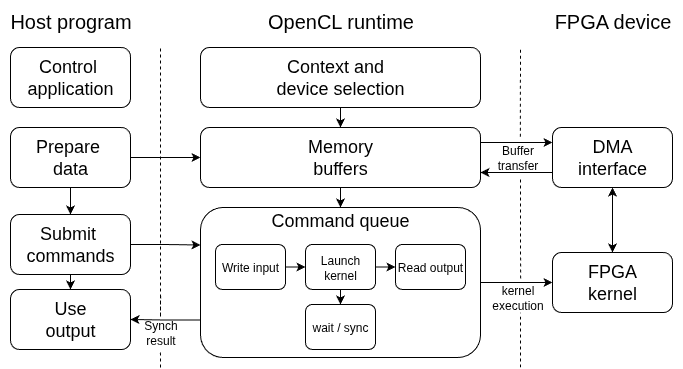

The diagram above was exported from draw.io. Its source (the exported page's mxGraphModel, read from the mxfile embedded in the PNG):
<mxGraphModel dx="983" dy="581" grid="1" gridSize="10" guides="1" tooltips="1" connect="1" arrows="1" fold="1" page="1" pageScale="1" pageWidth="850" pageHeight="1100" math="0" shadow="0">
  <root>
    <mxCell id="0" />
    <mxCell id="1" parent="0" />
    <mxCell id="VEfKzr2d7Zl6khsR3-yo-2" value="" style="endArrow=none;dashed=1;html=1;rounded=0;exitX=0.547;exitY=-0.02;exitDx=0;exitDy=0;exitPerimeter=0;" edge="1" parent="1" source="VEfKzr2d7Zl6khsR3-yo-35">
      <mxGeometry width="50" height="50" relative="1" as="geometry">
        <mxPoint x="520" y="170" as="sourcePoint" />
        <mxPoint x="520" y="120" as="targetPoint" />
      </mxGeometry>
    </mxCell>
    <mxCell id="VEfKzr2d7Zl6khsR3-yo-4" value="&lt;font style=&quot;font-size: 18px;&quot;&gt;Control&amp;nbsp;&lt;br&gt;application&lt;/font&gt;" style="rounded=1;whiteSpace=wrap;html=1;" vertex="1" parent="1">
      <mxGeometry x="10" y="120" width="120" height="60" as="geometry" />
    </mxCell>
    <mxCell id="VEfKzr2d7Zl6khsR3-yo-11" style="edgeStyle=orthogonalEdgeStyle;rounded=0;orthogonalLoop=1;jettySize=auto;html=1;entryX=0;entryY=0.5;entryDx=0;entryDy=0;" edge="1" parent="1" source="VEfKzr2d7Zl6khsR3-yo-5" target="VEfKzr2d7Zl6khsR3-yo-9">
      <mxGeometry relative="1" as="geometry" />
    </mxCell>
    <mxCell id="VEfKzr2d7Zl6khsR3-yo-14" style="edgeStyle=orthogonalEdgeStyle;rounded=0;orthogonalLoop=1;jettySize=auto;html=1;exitX=0.5;exitY=1;exitDx=0;exitDy=0;entryX=0.5;entryY=0;entryDx=0;entryDy=0;" edge="1" parent="1" source="VEfKzr2d7Zl6khsR3-yo-5" target="VEfKzr2d7Zl6khsR3-yo-6">
      <mxGeometry relative="1" as="geometry" />
    </mxCell>
    <mxCell id="VEfKzr2d7Zl6khsR3-yo-5" value="&lt;span style=&quot;font-size: 18px;&quot;&gt;Prepare&amp;nbsp;&lt;/span&gt;&lt;br style=&quot;font-size: 18px;&quot;&gt;&lt;span style=&quot;font-size: 18px;&quot;&gt;data&lt;/span&gt;" style="rounded=1;whiteSpace=wrap;html=1;" vertex="1" parent="1">
      <mxGeometry x="10" y="200" width="120" height="60" as="geometry" />
    </mxCell>
    <mxCell id="VEfKzr2d7Zl6khsR3-yo-16" style="edgeStyle=orthogonalEdgeStyle;rounded=0;orthogonalLoop=1;jettySize=auto;html=1;exitX=0.5;exitY=1;exitDx=0;exitDy=0;entryX=0.5;entryY=0;entryDx=0;entryDy=0;" edge="1" parent="1" source="VEfKzr2d7Zl6khsR3-yo-6" target="VEfKzr2d7Zl6khsR3-yo-7">
      <mxGeometry relative="1" as="geometry" />
    </mxCell>
    <mxCell id="VEfKzr2d7Zl6khsR3-yo-17" style="edgeStyle=orthogonalEdgeStyle;rounded=0;orthogonalLoop=1;jettySize=auto;html=1;exitX=1;exitY=0.5;exitDx=0;exitDy=0;entryX=0;entryY=0.25;entryDx=0;entryDy=0;" edge="1" parent="1" source="VEfKzr2d7Zl6khsR3-yo-6" target="VEfKzr2d7Zl6khsR3-yo-10">
      <mxGeometry relative="1" as="geometry" />
    </mxCell>
    <mxCell id="VEfKzr2d7Zl6khsR3-yo-6" value="&lt;span style=&quot;font-size: 18px;&quot;&gt;Submit&amp;nbsp;&lt;/span&gt;&lt;br style=&quot;font-size: 18px;&quot;&gt;&lt;span style=&quot;font-size: 18px;&quot;&gt;commands&lt;/span&gt;" style="rounded=1;whiteSpace=wrap;html=1;" vertex="1" parent="1">
      <mxGeometry x="10" y="287" width="120" height="60" as="geometry" />
    </mxCell>
    <mxCell id="VEfKzr2d7Zl6khsR3-yo-7" value="&lt;span style=&quot;font-size: 18px;&quot;&gt;Use&lt;br&gt;output&lt;/span&gt;" style="rounded=1;whiteSpace=wrap;html=1;" vertex="1" parent="1">
      <mxGeometry x="10" y="362" width="120" height="60" as="geometry" />
    </mxCell>
    <mxCell id="VEfKzr2d7Zl6khsR3-yo-12" style="edgeStyle=orthogonalEdgeStyle;rounded=0;orthogonalLoop=1;jettySize=auto;html=1;exitX=0.5;exitY=1;exitDx=0;exitDy=0;entryX=0.5;entryY=0;entryDx=0;entryDy=0;" edge="1" parent="1" source="VEfKzr2d7Zl6khsR3-yo-8" target="VEfKzr2d7Zl6khsR3-yo-9">
      <mxGeometry relative="1" as="geometry" />
    </mxCell>
    <mxCell id="VEfKzr2d7Zl6khsR3-yo-8" value="&lt;font style=&quot;font-size: 18px;&quot;&gt;Context and&amp;nbsp;&amp;nbsp;&lt;br&gt;device selection&lt;/font&gt;" style="rounded=1;whiteSpace=wrap;html=1;" vertex="1" parent="1">
      <mxGeometry x="200" y="120" width="280" height="60" as="geometry" />
    </mxCell>
    <mxCell id="VEfKzr2d7Zl6khsR3-yo-13" style="edgeStyle=orthogonalEdgeStyle;rounded=0;orthogonalLoop=1;jettySize=auto;html=1;exitX=0.5;exitY=1;exitDx=0;exitDy=0;entryX=0.5;entryY=0;entryDx=0;entryDy=0;" edge="1" parent="1" source="VEfKzr2d7Zl6khsR3-yo-9" target="VEfKzr2d7Zl6khsR3-yo-10">
      <mxGeometry relative="1" as="geometry" />
    </mxCell>
    <mxCell id="VEfKzr2d7Zl6khsR3-yo-22" style="edgeStyle=orthogonalEdgeStyle;rounded=0;orthogonalLoop=1;jettySize=auto;html=1;exitX=1;exitY=0.25;exitDx=0;exitDy=0;entryX=0;entryY=0.25;entryDx=0;entryDy=0;" edge="1" parent="1" source="VEfKzr2d7Zl6khsR3-yo-9" target="VEfKzr2d7Zl6khsR3-yo-18">
      <mxGeometry relative="1" as="geometry" />
    </mxCell>
    <mxCell id="VEfKzr2d7Zl6khsR3-yo-9" value="&lt;span style=&quot;font-size: 18px;&quot;&gt;Memory&lt;br&gt;buffers&lt;/span&gt;" style="rounded=1;whiteSpace=wrap;html=1;" vertex="1" parent="1">
      <mxGeometry x="200" y="200" width="280" height="60" as="geometry" />
    </mxCell>
    <mxCell id="VEfKzr2d7Zl6khsR3-yo-15" style="edgeStyle=orthogonalEdgeStyle;rounded=0;orthogonalLoop=1;jettySize=auto;html=1;exitX=0;exitY=0.75;exitDx=0;exitDy=0;entryX=1;entryY=0.5;entryDx=0;entryDy=0;" edge="1" parent="1" source="VEfKzr2d7Zl6khsR3-yo-10" target="VEfKzr2d7Zl6khsR3-yo-7">
      <mxGeometry relative="1" as="geometry" />
    </mxCell>
    <mxCell id="VEfKzr2d7Zl6khsR3-yo-21" style="edgeStyle=orthogonalEdgeStyle;rounded=0;orthogonalLoop=1;jettySize=auto;html=1;exitX=1;exitY=0.5;exitDx=0;exitDy=0;entryX=0;entryY=0.5;entryDx=0;entryDy=0;" edge="1" parent="1" source="VEfKzr2d7Zl6khsR3-yo-10" target="VEfKzr2d7Zl6khsR3-yo-19">
      <mxGeometry relative="1" as="geometry" />
    </mxCell>
    <mxCell id="VEfKzr2d7Zl6khsR3-yo-10" value="&lt;span style=&quot;font-size: 18px;&quot;&gt;Command queue&lt;/span&gt;" style="rounded=1;whiteSpace=wrap;html=1;labelPosition=center;verticalLabelPosition=top;align=center;verticalAlign=bottom;spacingTop=0;spacingBottom=-27;" vertex="1" parent="1">
      <mxGeometry x="200" y="280" width="280" height="150" as="geometry" />
    </mxCell>
    <mxCell id="VEfKzr2d7Zl6khsR3-yo-20" style="edgeStyle=orthogonalEdgeStyle;rounded=0;orthogonalLoop=1;jettySize=auto;html=1;exitX=0.5;exitY=1;exitDx=0;exitDy=0;entryX=0.5;entryY=0;entryDx=0;entryDy=0;startArrow=classic;startFill=1;" edge="1" parent="1" source="VEfKzr2d7Zl6khsR3-yo-18" target="VEfKzr2d7Zl6khsR3-yo-19">
      <mxGeometry relative="1" as="geometry" />
    </mxCell>
    <mxCell id="VEfKzr2d7Zl6khsR3-yo-23" style="edgeStyle=orthogonalEdgeStyle;rounded=0;orthogonalLoop=1;jettySize=auto;html=1;exitX=0;exitY=0.75;exitDx=0;exitDy=0;entryX=1;entryY=0.75;entryDx=0;entryDy=0;" edge="1" parent="1" source="VEfKzr2d7Zl6khsR3-yo-18" target="VEfKzr2d7Zl6khsR3-yo-9">
      <mxGeometry relative="1" as="geometry" />
    </mxCell>
    <mxCell id="VEfKzr2d7Zl6khsR3-yo-18" value="&lt;span style=&quot;font-size: 18px;&quot;&gt;DMA&lt;br&gt;interface&lt;/span&gt;" style="rounded=1;whiteSpace=wrap;html=1;" vertex="1" parent="1">
      <mxGeometry x="552" y="200" width="120" height="60" as="geometry" />
    </mxCell>
    <mxCell id="VEfKzr2d7Zl6khsR3-yo-19" value="&lt;span style=&quot;font-size: 18px;&quot;&gt;FPGA&lt;br&gt;kernel&lt;/span&gt;" style="rounded=1;whiteSpace=wrap;html=1;" vertex="1" parent="1">
      <mxGeometry x="552" y="325" width="120" height="60" as="geometry" />
    </mxCell>
    <mxCell id="VEfKzr2d7Zl6khsR3-yo-24" value="&lt;font style=&quot;font-size: 20px;&quot;&gt;Host program&lt;/font&gt;" style="text;html=1;align=center;verticalAlign=middle;resizable=0;points=[];autosize=1;strokeColor=none;fillColor=none;" vertex="1" parent="1">
      <mxGeometry y="73" width="140" height="40" as="geometry" />
    </mxCell>
    <mxCell id="VEfKzr2d7Zl6khsR3-yo-25" value="&lt;font style=&quot;font-size: 20px;&quot;&gt;OpenCL runtime&lt;/font&gt;" style="text;html=1;align=center;verticalAlign=middle;resizable=0;points=[];autosize=1;strokeColor=none;fillColor=none;" vertex="1" parent="1">
      <mxGeometry x="255" y="73" width="170" height="40" as="geometry" />
    </mxCell>
    <mxCell id="VEfKzr2d7Zl6khsR3-yo-26" value="&lt;font style=&quot;font-size: 20px;&quot;&gt;FPGA device&lt;/font&gt;" style="text;html=1;align=center;verticalAlign=middle;resizable=0;points=[];autosize=1;strokeColor=none;fillColor=none;" vertex="1" parent="1">
      <mxGeometry x="542" y="73" width="140" height="40" as="geometry" />
    </mxCell>
    <mxCell id="VEfKzr2d7Zl6khsR3-yo-30" style="edgeStyle=orthogonalEdgeStyle;rounded=0;orthogonalLoop=1;jettySize=auto;html=1;exitX=1;exitY=0.5;exitDx=0;exitDy=0;entryX=0;entryY=0.5;entryDx=0;entryDy=0;" edge="1" parent="1" source="VEfKzr2d7Zl6khsR3-yo-27" target="VEfKzr2d7Zl6khsR3-yo-28">
      <mxGeometry relative="1" as="geometry" />
    </mxCell>
    <mxCell id="VEfKzr2d7Zl6khsR3-yo-27" value="Write input" style="rounded=1;whiteSpace=wrap;html=1;" vertex="1" parent="1">
      <mxGeometry x="215" y="317" width="70" height="45" as="geometry" />
    </mxCell>
    <mxCell id="VEfKzr2d7Zl6khsR3-yo-31" style="edgeStyle=orthogonalEdgeStyle;rounded=0;orthogonalLoop=1;jettySize=auto;html=1;exitX=1;exitY=0.5;exitDx=0;exitDy=0;entryX=0;entryY=0.5;entryDx=0;entryDy=0;" edge="1" parent="1" source="VEfKzr2d7Zl6khsR3-yo-28" target="VEfKzr2d7Zl6khsR3-yo-29">
      <mxGeometry relative="1" as="geometry" />
    </mxCell>
    <mxCell id="VEfKzr2d7Zl6khsR3-yo-33" style="edgeStyle=orthogonalEdgeStyle;rounded=0;orthogonalLoop=1;jettySize=auto;html=1;exitX=0.5;exitY=1;exitDx=0;exitDy=0;entryX=0.5;entryY=0;entryDx=0;entryDy=0;" edge="1" parent="1" source="VEfKzr2d7Zl6khsR3-yo-28" target="VEfKzr2d7Zl6khsR3-yo-32">
      <mxGeometry relative="1" as="geometry" />
    </mxCell>
    <mxCell id="VEfKzr2d7Zl6khsR3-yo-28" value="Launch&lt;br&gt;kernel" style="rounded=1;whiteSpace=wrap;html=1;" vertex="1" parent="1">
      <mxGeometry x="305" y="317" width="70" height="45" as="geometry" />
    </mxCell>
    <mxCell id="VEfKzr2d7Zl6khsR3-yo-29" value="Read output" style="rounded=1;whiteSpace=wrap;html=1;" vertex="1" parent="1">
      <mxGeometry x="395" y="317" width="70" height="45" as="geometry" />
    </mxCell>
    <mxCell id="VEfKzr2d7Zl6khsR3-yo-32" value="wait / sync" style="rounded=1;whiteSpace=wrap;html=1;" vertex="1" parent="1">
      <mxGeometry x="305" y="377" width="70" height="45" as="geometry" />
    </mxCell>
    <mxCell id="VEfKzr2d7Zl6khsR3-yo-35" value="Buffer&lt;br&gt;transfer" style="text;html=1;align=center;verticalAlign=middle;resizable=0;points=[];autosize=1;strokeColor=none;fillColor=none;" vertex="1" parent="1">
      <mxGeometry x="487" y="210" width="60" height="40" as="geometry" />
    </mxCell>
    <mxCell id="VEfKzr2d7Zl6khsR3-yo-38" value="" style="endArrow=none;dashed=1;html=1;rounded=0;exitX=0.544;exitY=0.026;exitDx=0;exitDy=0;exitPerimeter=0;" edge="1" parent="1" source="VEfKzr2d7Zl6khsR3-yo-39">
      <mxGeometry width="50" height="50" relative="1" as="geometry">
        <mxPoint x="520" y="339" as="sourcePoint" />
        <mxPoint x="520" y="250" as="targetPoint" />
      </mxGeometry>
    </mxCell>
    <mxCell id="VEfKzr2d7Zl6khsR3-yo-39" value="kernel&lt;br&gt;execution" style="text;html=1;align=center;verticalAlign=middle;resizable=0;points=[];autosize=1;strokeColor=none;fillColor=none;" vertex="1" parent="1">
      <mxGeometry x="482" y="350" width="70" height="40" as="geometry" />
    </mxCell>
    <mxCell id="VEfKzr2d7Zl6khsR3-yo-40" value="" style="endArrow=none;dashed=1;html=1;rounded=0;" edge="1" parent="1">
      <mxGeometry width="50" height="50" relative="1" as="geometry">
        <mxPoint x="520" y="440" as="sourcePoint" />
        <mxPoint x="520" y="385" as="targetPoint" />
      </mxGeometry>
    </mxCell>
    <mxCell id="VEfKzr2d7Zl6khsR3-yo-41" value="Synch&lt;br&gt;result" style="text;html=1;align=center;verticalAlign=middle;resizable=0;points=[];autosize=1;strokeColor=none;fillColor=none;" vertex="1" parent="1">
      <mxGeometry x="130" y="385" width="60" height="40" as="geometry" />
    </mxCell>
    <mxCell id="VEfKzr2d7Zl6khsR3-yo-42" value="" style="endArrow=none;dashed=1;html=1;rounded=0;" edge="1" parent="1">
      <mxGeometry width="50" height="50" relative="1" as="geometry">
        <mxPoint x="160" y="440" as="sourcePoint" />
        <mxPoint x="159.92" y="422" as="targetPoint" />
      </mxGeometry>
    </mxCell>
    <mxCell id="VEfKzr2d7Zl6khsR3-yo-43" value="" style="endArrow=none;dashed=1;html=1;rounded=0;" edge="1" parent="1">
      <mxGeometry width="50" height="50" relative="1" as="geometry">
        <mxPoint x="160.08" y="368" as="sourcePoint" />
        <mxPoint x="160" y="119.30232558139535" as="targetPoint" />
        <Array as="points">
          <mxPoint x="160" y="390" />
        </Array>
      </mxGeometry>
    </mxCell>
  </root>
</mxGraphModel>